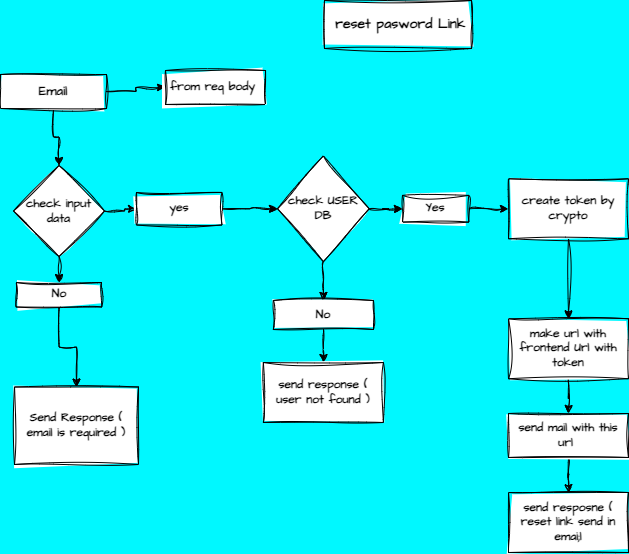

The diagram above was exported from draw.io. Its source (the exported page's mxGraphModel, read from the mxfile embedded in the PNG):
<mxGraphModel dx="1036" dy="606" grid="0" gridSize="10" guides="1" tooltips="1" connect="1" arrows="1" fold="1" page="1" pageScale="1" pageWidth="850" pageHeight="1100" background="#00F8FF" math="0" shadow="0">
  <root>
    <mxCell id="0" />
    <mxCell id="1" parent="0" />
    <mxCell id="s0KmkMt67LJEv_P8_P8e-1" value="&lt;b&gt;&lt;font style=&quot;font-size: 14px;&quot;&gt;&amp;nbsp;reset pasword Link&lt;/font&gt;&lt;/b&gt;" style="rounded=0;whiteSpace=wrap;html=1;sketch=1;hachureGap=4;jiggle=2;curveFitting=1;fontFamily=Architects Daughter;fontSource=https%3A%2F%2Ffonts.googleapis.com%2Fcss%3Ffamily%3DArchitects%2BDaughter;" vertex="1" parent="1">
      <mxGeometry x="356" y="9" width="147" height="48" as="geometry" />
    </mxCell>
    <mxCell id="s0KmkMt67LJEv_P8_P8e-4" value="" style="edgeStyle=orthogonalEdgeStyle;rounded=0;sketch=1;hachureGap=4;jiggle=2;curveFitting=1;orthogonalLoop=1;jettySize=auto;html=1;fontFamily=Architects Daughter;fontSource=https%3A%2F%2Ffonts.googleapis.com%2Fcss%3Ffamily%3DArchitects%2BDaughter;" edge="1" parent="1" source="s0KmkMt67LJEv_P8_P8e-2" target="s0KmkMt67LJEv_P8_P8e-3">
      <mxGeometry relative="1" as="geometry" />
    </mxCell>
    <mxCell id="s0KmkMt67LJEv_P8_P8e-6" value="" style="edgeStyle=orthogonalEdgeStyle;rounded=0;sketch=1;hachureGap=4;jiggle=2;curveFitting=1;orthogonalLoop=1;jettySize=auto;html=1;fontFamily=Architects Daughter;fontSource=https%3A%2F%2Ffonts.googleapis.com%2Fcss%3Ffamily%3DArchitects%2BDaughter;" edge="1" parent="1" source="s0KmkMt67LJEv_P8_P8e-2" target="s0KmkMt67LJEv_P8_P8e-5">
      <mxGeometry relative="1" as="geometry" />
    </mxCell>
    <mxCell id="s0KmkMt67LJEv_P8_P8e-2" value="&lt;b&gt;&lt;font style=&quot;font-size: 13px;&quot;&gt;Email&lt;/font&gt;&lt;/b&gt;" style="rounded=0;whiteSpace=wrap;html=1;sketch=1;hachureGap=4;jiggle=2;curveFitting=1;fontFamily=Architects Daughter;fontSource=https%3A%2F%2Ffonts.googleapis.com%2Fcss%3Ffamily%3DArchitects%2BDaughter;" vertex="1" parent="1">
      <mxGeometry x="32" y="83" width="106" height="34" as="geometry" />
    </mxCell>
    <mxCell id="s0KmkMt67LJEv_P8_P8e-3" value="&lt;b&gt;from req body&amp;nbsp;&lt;/b&gt;" style="whiteSpace=wrap;html=1;fontFamily=Architects Daughter;rounded=0;sketch=1;hachureGap=4;jiggle=2;curveFitting=1;fontSource=https%3A%2F%2Ffonts.googleapis.com%2Fcss%3Ffamily%3DArchitects%2BDaughter;" vertex="1" parent="1">
      <mxGeometry x="197" y="79" width="100" height="34" as="geometry" />
    </mxCell>
    <mxCell id="s0KmkMt67LJEv_P8_P8e-8" value="" style="edgeStyle=orthogonalEdgeStyle;rounded=0;sketch=1;hachureGap=4;jiggle=2;curveFitting=1;orthogonalLoop=1;jettySize=auto;html=1;fontFamily=Architects Daughter;fontSource=https%3A%2F%2Ffonts.googleapis.com%2Fcss%3Ffamily%3DArchitects%2BDaughter;" edge="1" parent="1" source="s0KmkMt67LJEv_P8_P8e-5" target="s0KmkMt67LJEv_P8_P8e-7">
      <mxGeometry relative="1" as="geometry" />
    </mxCell>
    <mxCell id="s0KmkMt67LJEv_P8_P8e-12" value="" style="edgeStyle=orthogonalEdgeStyle;rounded=0;sketch=1;hachureGap=4;jiggle=2;curveFitting=1;orthogonalLoop=1;jettySize=auto;html=1;fontFamily=Architects Daughter;fontSource=https%3A%2F%2Ffonts.googleapis.com%2Fcss%3Ffamily%3DArchitects%2BDaughter;" edge="1" parent="1" source="s0KmkMt67LJEv_P8_P8e-5" target="s0KmkMt67LJEv_P8_P8e-11">
      <mxGeometry relative="1" as="geometry" />
    </mxCell>
    <mxCell id="s0KmkMt67LJEv_P8_P8e-5" value="&lt;b&gt;check input data&lt;/b&gt;" style="rhombus;whiteSpace=wrap;html=1;fontFamily=Architects Daughter;rounded=0;sketch=1;hachureGap=4;jiggle=2;curveFitting=1;fontSource=https%3A%2F%2Ffonts.googleapis.com%2Fcss%3Ffamily%3DArchitects%2BDaughter;" vertex="1" parent="1">
      <mxGeometry x="45" y="174" width="91" height="91" as="geometry" />
    </mxCell>
    <mxCell id="s0KmkMt67LJEv_P8_P8e-10" value="" style="edgeStyle=orthogonalEdgeStyle;rounded=0;sketch=1;hachureGap=4;jiggle=2;curveFitting=1;orthogonalLoop=1;jettySize=auto;html=1;fontFamily=Architects Daughter;fontSource=https%3A%2F%2Ffonts.googleapis.com%2Fcss%3Ffamily%3DArchitects%2BDaughter;" edge="1" parent="1" source="s0KmkMt67LJEv_P8_P8e-7" target="s0KmkMt67LJEv_P8_P8e-9">
      <mxGeometry relative="1" as="geometry" />
    </mxCell>
    <mxCell id="s0KmkMt67LJEv_P8_P8e-7" value="&lt;b&gt;No&lt;/b&gt;" style="whiteSpace=wrap;html=1;fontFamily=Architects Daughter;rounded=0;sketch=1;hachureGap=4;jiggle=2;curveFitting=1;fontSource=https%3A%2F%2Ffonts.googleapis.com%2Fcss%3Ffamily%3DArchitects%2BDaughter;" vertex="1" parent="1">
      <mxGeometry x="47.75" y="291" width="85.5" height="24.5" as="geometry" />
    </mxCell>
    <mxCell id="s0KmkMt67LJEv_P8_P8e-9" value="&lt;b&gt;Send Response ( email is required )&lt;/b&gt;" style="whiteSpace=wrap;html=1;fontFamily=Architects Daughter;rounded=0;sketch=1;hachureGap=4;jiggle=2;curveFitting=1;fontSource=https%3A%2F%2Ffonts.googleapis.com%2Fcss%3Ffamily%3DArchitects%2BDaughter;" vertex="1" parent="1">
      <mxGeometry x="46" y="395.5" width="124" height="77.5" as="geometry" />
    </mxCell>
    <mxCell id="s0KmkMt67LJEv_P8_P8e-16" value="" style="edgeStyle=orthogonalEdgeStyle;rounded=0;sketch=1;hachureGap=4;jiggle=2;curveFitting=1;orthogonalLoop=1;jettySize=auto;html=1;fontFamily=Architects Daughter;fontSource=https%3A%2F%2Ffonts.googleapis.com%2Fcss%3Ffamily%3DArchitects%2BDaughter;" edge="1" parent="1" source="s0KmkMt67LJEv_P8_P8e-11" target="s0KmkMt67LJEv_P8_P8e-15">
      <mxGeometry relative="1" as="geometry" />
    </mxCell>
    <mxCell id="s0KmkMt67LJEv_P8_P8e-11" value="&lt;b&gt;yes&lt;/b&gt;" style="whiteSpace=wrap;html=1;fontFamily=Architects Daughter;rounded=0;sketch=1;hachureGap=4;jiggle=2;curveFitting=1;fontSource=https%3A%2F%2Ffonts.googleapis.com%2Fcss%3Ffamily%3DArchitects%2BDaughter;" vertex="1" parent="1">
      <mxGeometry x="168" y="201" width="85.5" height="32.5" as="geometry" />
    </mxCell>
    <mxCell id="s0KmkMt67LJEv_P8_P8e-18" value="" style="edgeStyle=orthogonalEdgeStyle;rounded=0;sketch=1;hachureGap=4;jiggle=2;curveFitting=1;orthogonalLoop=1;jettySize=auto;html=1;fontFamily=Architects Daughter;fontSource=https%3A%2F%2Ffonts.googleapis.com%2Fcss%3Ffamily%3DArchitects%2BDaughter;" edge="1" parent="1" source="s0KmkMt67LJEv_P8_P8e-15" target="s0KmkMt67LJEv_P8_P8e-17">
      <mxGeometry relative="1" as="geometry" />
    </mxCell>
    <mxCell id="s0KmkMt67LJEv_P8_P8e-22" value="" style="edgeStyle=orthogonalEdgeStyle;rounded=0;sketch=1;hachureGap=4;jiggle=2;curveFitting=1;orthogonalLoop=1;jettySize=auto;html=1;fontFamily=Architects Daughter;fontSource=https%3A%2F%2Ffonts.googleapis.com%2Fcss%3Ffamily%3DArchitects%2BDaughter;" edge="1" parent="1" source="s0KmkMt67LJEv_P8_P8e-15" target="s0KmkMt67LJEv_P8_P8e-21">
      <mxGeometry relative="1" as="geometry" />
    </mxCell>
    <mxCell id="s0KmkMt67LJEv_P8_P8e-15" value="&lt;b&gt;check USER DB&lt;/b&gt;" style="rhombus;whiteSpace=wrap;html=1;fontFamily=Architects Daughter;rounded=0;sketch=1;hachureGap=4;jiggle=2;curveFitting=1;fontSource=https%3A%2F%2Ffonts.googleapis.com%2Fcss%3Ffamily%3DArchitects%2BDaughter;" vertex="1" parent="1">
      <mxGeometry x="309" y="164.38" width="91.75" height="105.75" as="geometry" />
    </mxCell>
    <mxCell id="s0KmkMt67LJEv_P8_P8e-20" value="" style="edgeStyle=orthogonalEdgeStyle;rounded=0;sketch=1;hachureGap=4;jiggle=2;curveFitting=1;orthogonalLoop=1;jettySize=auto;html=1;fontFamily=Architects Daughter;fontSource=https%3A%2F%2Ffonts.googleapis.com%2Fcss%3Ffamily%3DArchitects%2BDaughter;" edge="1" parent="1" source="s0KmkMt67LJEv_P8_P8e-17" target="s0KmkMt67LJEv_P8_P8e-19">
      <mxGeometry relative="1" as="geometry" />
    </mxCell>
    <mxCell id="s0KmkMt67LJEv_P8_P8e-17" value="&lt;b&gt;No&lt;/b&gt;" style="whiteSpace=wrap;html=1;fontFamily=Architects Daughter;rounded=0;sketch=1;hachureGap=4;jiggle=2;curveFitting=1;fontSource=https%3A%2F%2Ffonts.googleapis.com%2Fcss%3Ffamily%3DArchitects%2BDaughter;" vertex="1" parent="1">
      <mxGeometry x="304.81" y="309" width="100.13" height="29" as="geometry" />
    </mxCell>
    <mxCell id="s0KmkMt67LJEv_P8_P8e-19" value="&lt;b&gt;send response ( user not found )&lt;/b&gt;" style="whiteSpace=wrap;html=1;fontFamily=Architects Daughter;rounded=0;sketch=1;hachureGap=4;jiggle=2;curveFitting=1;fontSource=https%3A%2F%2Ffonts.googleapis.com%2Fcss%3Ffamily%3DArchitects%2BDaughter;" vertex="1" parent="1">
      <mxGeometry x="294.875" y="371" width="120" height="60" as="geometry" />
    </mxCell>
    <mxCell id="s0KmkMt67LJEv_P8_P8e-24" value="" style="edgeStyle=orthogonalEdgeStyle;rounded=0;sketch=1;hachureGap=4;jiggle=2;curveFitting=1;orthogonalLoop=1;jettySize=auto;html=1;fontFamily=Architects Daughter;fontSource=https%3A%2F%2Ffonts.googleapis.com%2Fcss%3Ffamily%3DArchitects%2BDaughter;" edge="1" parent="1" source="s0KmkMt67LJEv_P8_P8e-21" target="s0KmkMt67LJEv_P8_P8e-23">
      <mxGeometry relative="1" as="geometry" />
    </mxCell>
    <mxCell id="s0KmkMt67LJEv_P8_P8e-21" value="&lt;b&gt;Yes&lt;/b&gt;" style="whiteSpace=wrap;html=1;fontFamily=Architects Daughter;rounded=0;sketch=1;hachureGap=4;jiggle=2;curveFitting=1;fontSource=https%3A%2F%2Ffonts.googleapis.com%2Fcss%3Ffamily%3DArchitects%2BDaughter;" vertex="1" parent="1">
      <mxGeometry x="434" y="203.88" width="66.38" height="26.75" as="geometry" />
    </mxCell>
    <mxCell id="s0KmkMt67LJEv_P8_P8e-26" value="" style="edgeStyle=orthogonalEdgeStyle;rounded=0;sketch=1;hachureGap=4;jiggle=2;curveFitting=1;orthogonalLoop=1;jettySize=auto;html=1;fontFamily=Architects Daughter;fontSource=https%3A%2F%2Ffonts.googleapis.com%2Fcss%3Ffamily%3DArchitects%2BDaughter;" edge="1" parent="1" source="s0KmkMt67LJEv_P8_P8e-23" target="s0KmkMt67LJEv_P8_P8e-25">
      <mxGeometry relative="1" as="geometry" />
    </mxCell>
    <mxCell id="s0KmkMt67LJEv_P8_P8e-23" value="&lt;b&gt;create token by crypto&lt;/b&gt;" style="whiteSpace=wrap;html=1;fontFamily=Architects Daughter;rounded=0;sketch=1;hachureGap=4;jiggle=2;curveFitting=1;fontSource=https%3A%2F%2Ffonts.googleapis.com%2Fcss%3Ffamily%3DArchitects%2BDaughter;" vertex="1" parent="1">
      <mxGeometry x="539.9999999999999" y="187.255" width="120" height="60" as="geometry" />
    </mxCell>
    <mxCell id="s0KmkMt67LJEv_P8_P8e-28" value="" style="edgeStyle=orthogonalEdgeStyle;rounded=0;sketch=1;hachureGap=4;jiggle=2;curveFitting=1;orthogonalLoop=1;jettySize=auto;html=1;fontFamily=Architects Daughter;fontSource=https%3A%2F%2Ffonts.googleapis.com%2Fcss%3Ffamily%3DArchitects%2BDaughter;" edge="1" parent="1" source="s0KmkMt67LJEv_P8_P8e-25" target="s0KmkMt67LJEv_P8_P8e-27">
      <mxGeometry relative="1" as="geometry" />
    </mxCell>
    <mxCell id="s0KmkMt67LJEv_P8_P8e-25" value="&lt;b&gt;make url with frontend Url with token&lt;/b&gt;" style="whiteSpace=wrap;html=1;fontFamily=Architects Daughter;rounded=0;sketch=1;hachureGap=4;jiggle=2;curveFitting=1;fontSource=https%3A%2F%2Ffonts.googleapis.com%2Fcss%3Ffamily%3DArchitects%2BDaughter;" vertex="1" parent="1">
      <mxGeometry x="539.9999999999999" y="327.255" width="120" height="60" as="geometry" />
    </mxCell>
    <mxCell id="s0KmkMt67LJEv_P8_P8e-30" value="" style="edgeStyle=orthogonalEdgeStyle;rounded=0;sketch=1;hachureGap=4;jiggle=2;curveFitting=1;orthogonalLoop=1;jettySize=auto;html=1;fontFamily=Architects Daughter;fontSource=https%3A%2F%2Ffonts.googleapis.com%2Fcss%3Ffamily%3DArchitects%2BDaughter;" edge="1" parent="1" source="s0KmkMt67LJEv_P8_P8e-27" target="s0KmkMt67LJEv_P8_P8e-29">
      <mxGeometry relative="1" as="geometry" />
    </mxCell>
    <mxCell id="s0KmkMt67LJEv_P8_P8e-27" value="&lt;b&gt;send mail with this url&amp;nbsp;&lt;/b&gt;" style="whiteSpace=wrap;html=1;fontFamily=Architects Daughter;rounded=0;sketch=1;hachureGap=4;jiggle=2;curveFitting=1;fontSource=https%3A%2F%2Ffonts.googleapis.com%2Fcss%3Ffamily%3DArchitects%2BDaughter;" vertex="1" parent="1">
      <mxGeometry x="540" y="422" width="120" height="44.01" as="geometry" />
    </mxCell>
    <mxCell id="s0KmkMt67LJEv_P8_P8e-29" value="&lt;b&gt;send resposne ( reset link send in emai;l&lt;/b&gt;" style="whiteSpace=wrap;html=1;fontFamily=Architects Daughter;rounded=0;sketch=1;hachureGap=4;jiggle=2;curveFitting=1;fontSource=https%3A%2F%2Ffonts.googleapis.com%2Fcss%3Ffamily%3DArchitects%2BDaughter;" vertex="1" parent="1">
      <mxGeometry x="540" y="501.005" width="120" height="60" as="geometry" />
    </mxCell>
  </root>
</mxGraphModel>